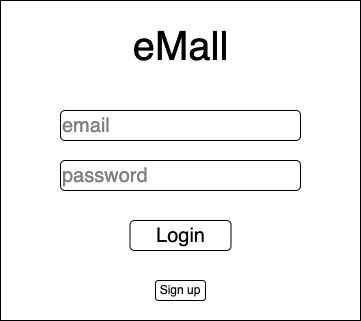

The diagram above was exported from draw.io. Its source (the exported page's mxGraphModel, read from the mxfile embedded in the PNG):
<mxGraphModel dx="946" dy="486" grid="1" gridSize="10" guides="1" tooltips="1" connect="1" arrows="1" fold="1" page="1" pageScale="1" pageWidth="827" pageHeight="1169" math="0" shadow="0">
  <root>
    <mxCell id="0" />
    <mxCell id="1" parent="0" />
    <mxCell id="m1bmyoxZ640nbLZtkMWV-7" value="" style="rounded=0;whiteSpace=wrap;html=1;fontSize=20;" parent="1" vertex="1">
      <mxGeometry x="240" width="360" height="320" as="geometry" />
    </mxCell>
    <mxCell id="m1bmyoxZ640nbLZtkMWV-2" value="&lt;font style=&quot;font-size: 40px;&quot;&gt;eMall&lt;/font&gt;" style="text;html=1;strokeColor=none;fillColor=none;align=center;verticalAlign=middle;whiteSpace=wrap;rounded=0;" parent="1" vertex="1">
      <mxGeometry x="359.5" y="10" width="121" height="70" as="geometry" />
    </mxCell>
    <mxCell id="m1bmyoxZ640nbLZtkMWV-4" value="Login" style="rounded=1;whiteSpace=wrap;html=1;fontSize=20;" parent="1" vertex="1">
      <mxGeometry x="369.5" y="220" width="101" height="30" as="geometry" />
    </mxCell>
    <mxCell id="m1bmyoxZ640nbLZtkMWV-5" value="&lt;font color=&quot;#808080&quot;&gt;email&lt;/font&gt;" style="rounded=1;whiteSpace=wrap;html=1;fontSize=20;align=left;" parent="1" vertex="1">
      <mxGeometry x="300" y="110" width="240" height="30" as="geometry" />
    </mxCell>
    <mxCell id="m1bmyoxZ640nbLZtkMWV-6" value="&lt;font color=&quot;#808080&quot;&gt;password&lt;/font&gt;" style="rounded=1;whiteSpace=wrap;html=1;fontSize=20;align=left;" parent="1" vertex="1">
      <mxGeometry x="300" y="160" width="240" height="30" as="geometry" />
    </mxCell>
    <mxCell id="ZAf5x6JULMG6qcsEE0wk-1" value="Sign up" style="rounded=1;whiteSpace=wrap;html=1;" vertex="1" parent="1">
      <mxGeometry x="395" y="280" width="50" height="20" as="geometry" />
    </mxCell>
  </root>
</mxGraphModel>